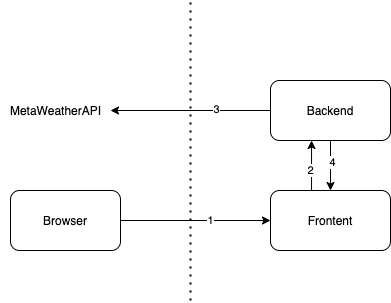

The diagram above was exported from draw.io. Its source (the exported page's mxGraphModel, read from the mxfile embedded in the PNG):
<mxGraphModel dx="721" dy="556" grid="1" gridSize="10" guides="1" tooltips="1" connect="1" arrows="1" fold="1" page="1" pageScale="1" pageWidth="827" pageHeight="1169" math="0" shadow="0">
  <root>
    <mxCell id="0" />
    <mxCell id="1" parent="0" />
    <mxCell id="sxX26Yhlj0DLGzfzQOiT-7" style="edgeStyle=orthogonalEdgeStyle;rounded=0;orthogonalLoop=1;jettySize=auto;html=1;entryX=0.342;entryY=1;entryDx=0;entryDy=0;exitX=0.342;exitY=0.017;exitDx=0;exitDy=0;entryPerimeter=0;exitPerimeter=0;" edge="1" parent="1" source="sxX26Yhlj0DLGzfzQOiT-1" target="sxX26Yhlj0DLGzfzQOiT-2">
      <mxGeometry relative="1" as="geometry">
        <Array as="points" />
      </mxGeometry>
    </mxCell>
    <mxCell id="sxX26Yhlj0DLGzfzQOiT-16" value="2" style="edgeLabel;html=1;align=center;verticalAlign=middle;resizable=0;points=[];" vertex="1" connectable="0" parent="sxX26Yhlj0DLGzfzQOiT-7">
      <mxGeometry x="0.3336" y="1" relative="1" as="geometry">
        <mxPoint y="13" as="offset" />
      </mxGeometry>
    </mxCell>
    <mxCell id="sxX26Yhlj0DLGzfzQOiT-1" value="Frontent" style="rounded=1;whiteSpace=wrap;html=1;" vertex="1" parent="1">
      <mxGeometry x="460" y="530" width="120" height="60" as="geometry" />
    </mxCell>
    <mxCell id="sxX26Yhlj0DLGzfzQOiT-12" style="edgeStyle=orthogonalEdgeStyle;rounded=0;orthogonalLoop=1;jettySize=auto;html=1;exitX=0.5;exitY=1;exitDx=0;exitDy=0;" edge="1" parent="1" source="sxX26Yhlj0DLGzfzQOiT-2" target="sxX26Yhlj0DLGzfzQOiT-1">
      <mxGeometry relative="1" as="geometry">
        <mxPoint x="616" y="530" as="targetPoint" />
      </mxGeometry>
    </mxCell>
    <mxCell id="sxX26Yhlj0DLGzfzQOiT-17" value="4" style="edgeLabel;html=1;align=center;verticalAlign=middle;resizable=0;points=[];" vertex="1" connectable="0" parent="sxX26Yhlj0DLGzfzQOiT-12">
      <mxGeometry x="-0.12" y="2" relative="1" as="geometry">
        <mxPoint as="offset" />
      </mxGeometry>
    </mxCell>
    <mxCell id="sxX26Yhlj0DLGzfzQOiT-13" style="edgeStyle=orthogonalEdgeStyle;rounded=0;orthogonalLoop=1;jettySize=auto;html=1;" edge="1" parent="1" source="sxX26Yhlj0DLGzfzQOiT-2" target="sxX26Yhlj0DLGzfzQOiT-3">
      <mxGeometry relative="1" as="geometry" />
    </mxCell>
    <mxCell id="sxX26Yhlj0DLGzfzQOiT-18" value="3" style="edgeLabel;html=1;align=center;verticalAlign=middle;resizable=0;points=[];" vertex="1" connectable="0" parent="sxX26Yhlj0DLGzfzQOiT-13">
      <mxGeometry x="-0.32" y="-1" relative="1" as="geometry">
        <mxPoint as="offset" />
      </mxGeometry>
    </mxCell>
    <mxCell id="sxX26Yhlj0DLGzfzQOiT-2" value="Backend" style="rounded=1;whiteSpace=wrap;html=1;" vertex="1" parent="1">
      <mxGeometry x="460" y="420" width="120" height="60" as="geometry" />
    </mxCell>
    <mxCell id="sxX26Yhlj0DLGzfzQOiT-3" value="MetaWeatherAPI" style="text;html=1;align=center;verticalAlign=middle;resizable=0;points=[];autosize=1;strokeColor=none;fillColor=none;" vertex="1" parent="1">
      <mxGeometry x="190" y="440" width="110" height="20" as="geometry" />
    </mxCell>
    <mxCell id="sxX26Yhlj0DLGzfzQOiT-6" style="edgeStyle=orthogonalEdgeStyle;rounded=0;orthogonalLoop=1;jettySize=auto;html=1;" edge="1" parent="1" source="sxX26Yhlj0DLGzfzQOiT-5" target="sxX26Yhlj0DLGzfzQOiT-1">
      <mxGeometry relative="1" as="geometry" />
    </mxCell>
    <mxCell id="sxX26Yhlj0DLGzfzQOiT-15" value="1" style="edgeLabel;html=1;align=center;verticalAlign=middle;resizable=0;points=[];" vertex="1" connectable="0" parent="sxX26Yhlj0DLGzfzQOiT-6">
      <mxGeometry x="-0.5467" relative="1" as="geometry">
        <mxPoint x="56" as="offset" />
      </mxGeometry>
    </mxCell>
    <mxCell id="sxX26Yhlj0DLGzfzQOiT-5" value="Browser" style="rounded=1;whiteSpace=wrap;html=1;" vertex="1" parent="1">
      <mxGeometry x="200" y="530" width="110" height="60" as="geometry" />
    </mxCell>
    <mxCell id="sxX26Yhlj0DLGzfzQOiT-14" value="" style="endArrow=none;dashed=1;html=1;dashPattern=1 3;strokeWidth=2;rounded=0;" edge="1" parent="1">
      <mxGeometry width="50" height="50" relative="1" as="geometry">
        <mxPoint x="380" y="640" as="sourcePoint" />
        <mxPoint x="380" y="340" as="targetPoint" />
      </mxGeometry>
    </mxCell>
  </root>
</mxGraphModel>